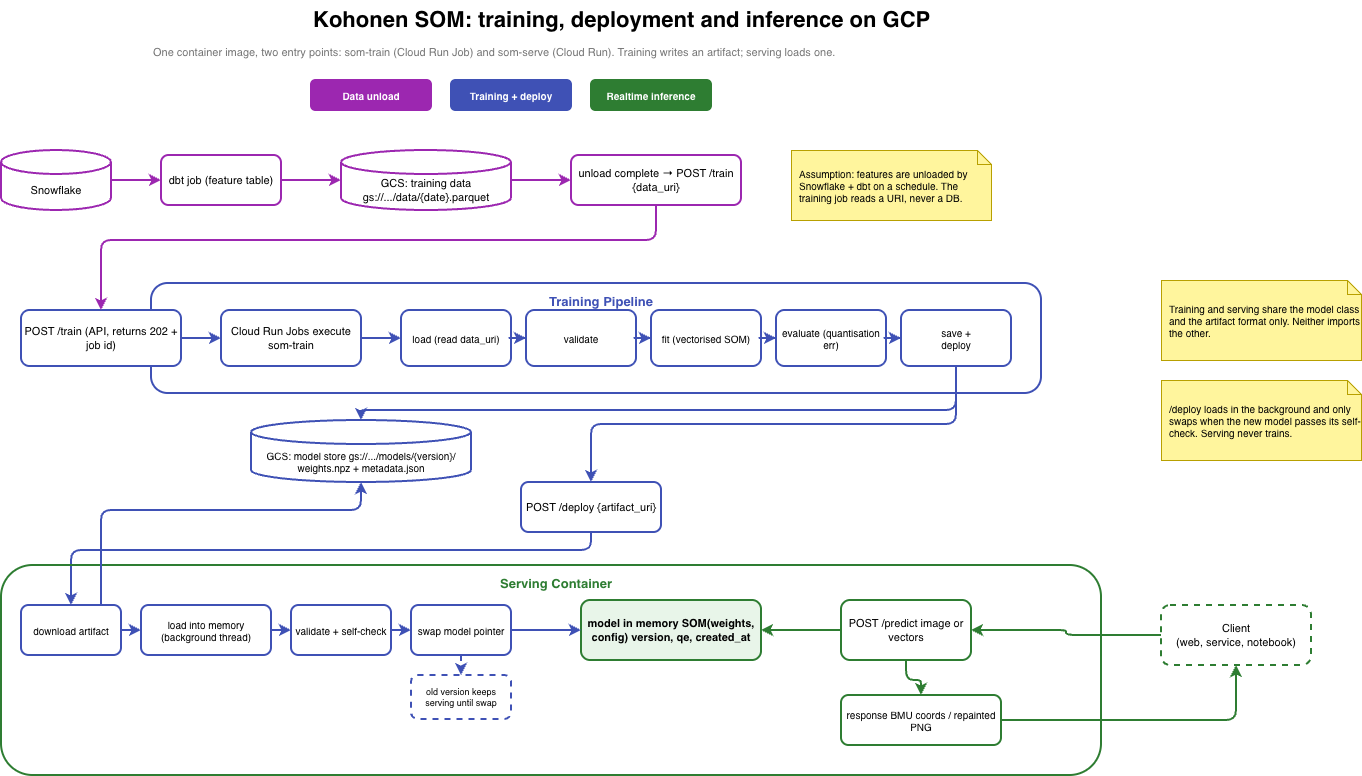

The diagram above was exported from draw.io. Its source (the exported page's mxGraphModel, read from the mxfile embedded in the PNG):
<mxGraphModel dx="1495" dy="872" grid="1" gridSize="10" guides="1" tooltips="1" connect="1" arrows="1" fold="1" page="1" pageScale="1" pageWidth="1654" pageHeight="1169" background="#FFFFFF" math="0" shadow="0">
  <root>
    <mxCell id="0" />
    <mxCell id="1" parent="0" />
    <mxCell id="n2" parent="1" style="text;html=1;strokeColor=none;fillColor=none;align=left;verticalAlign=middle;whiteSpace=wrap;fontSize=22;fontColor=#000;fontStyle=1;" value="Kohonen SOM: training, deployment and inference on GCP" vertex="1">
      <mxGeometry height="40" width="900" x="350" y="20" as="geometry" />
    </mxCell>
    <mxCell id="n3" parent="1" style="text;html=1;strokeColor=none;fillColor=none;align=left;verticalAlign=middle;whiteSpace=wrap;fontSize=11;fontColor=#757575;" value="One container image, two entry points: som-train (Cloud Run Job) and som-serve (Cloud Run). Training writes an artifact; serving loads one." vertex="1">
      <mxGeometry height="24" width="1100" x="190" y="60" as="geometry" />
    </mxCell>
    <mxCell id="n4" parent="1" style="rounded=1;whiteSpace=wrap;html=1;strokeColor=#9C27B0;fillColor=#9C27B0;fontSize=10;fontColor=#FFFFFF;strokeWidth=2;fontStyle=1;" value="Data unload" vertex="1">
      <mxGeometry height="30" width="120" x="350" y="100" as="geometry" />
    </mxCell>
    <mxCell id="n5" parent="1" style="rounded=1;whiteSpace=wrap;html=1;strokeColor=#3F51B5;fillColor=#3F51B5;fontSize=10;fontColor=#FFFFFF;strokeWidth=2;fontStyle=1;" value="Training + deploy" vertex="1">
      <mxGeometry height="30" width="120" x="490" y="100" as="geometry" />
    </mxCell>
    <mxCell id="n6" parent="1" style="rounded=1;whiteSpace=wrap;html=1;strokeColor=#2E7D32;fillColor=#2E7D32;fontSize=10;fontColor=#FFFFFF;strokeWidth=2;fontStyle=1;" value="Realtime inference" vertex="1">
      <mxGeometry height="30" width="120" x="630" y="100" as="geometry" />
    </mxCell>
    <mxCell id="n9" parent="1" style="shape=cylinder3;whiteSpace=wrap;html=1;boundedLbl=1;backgroundOutline=1;size=12;strokeColor=#9C27B0;fillColor=#FFFFFF;fontSize=11;strokeWidth=2;" value="Snowflake" vertex="1">
      <mxGeometry height="60" width="110" x="40" y="170" as="geometry" />
    </mxCell>
    <mxCell id="n10" parent="1" style="rounded=1;whiteSpace=wrap;html=1;strokeColor=#9C27B0;fillColor=#FFFFFF;fontSize=11;strokeWidth=2;" value="dbt job (feature table)" vertex="1">
      <mxGeometry height="50" width="120" x="200" y="175" as="geometry" />
    </mxCell>
    <mxCell id="n11" parent="1" style="shape=cylinder3;whiteSpace=wrap;html=1;boundedLbl=1;backgroundOutline=1;size=12;strokeColor=#9C27B0;fillColor=#FFFFFF;fontSize=11;strokeWidth=2;" value="GCS: training data gs://.../data/{date}.parquet" vertex="1">
      <mxGeometry height="60" width="170" x="380" y="170" as="geometry" />
    </mxCell>
    <mxCell id="n12" parent="1" style="rounded=1;whiteSpace=wrap;html=1;strokeColor=#9C27B0;fillColor=#FFFFFF;fontSize=11;strokeWidth=2;" value="unload complete → POST /train {data_uri}" vertex="1">
      <mxGeometry height="50" width="170" x="610" y="175" as="geometry" />
    </mxCell>
    <mxCell id="n13" edge="1" parent="1" source="n9" style="edgeStyle=orthogonalEdgeStyle;rounded=1;orthogonalLoop=1;jettySize=auto;html=1;strokeColor=#9C27B0;strokeWidth=2;fontSize=10;fontColor=#9C27B0;" target="n10" value="">
      <mxGeometry relative="1" as="geometry" />
    </mxCell>
    <mxCell id="n14" edge="1" parent="1" source="n10" style="edgeStyle=orthogonalEdgeStyle;rounded=1;orthogonalLoop=1;jettySize=auto;html=1;strokeColor=#9C27B0;strokeWidth=2;fontSize=10;fontColor=#9C27B0;" target="n11" value="">
      <mxGeometry relative="1" as="geometry" />
    </mxCell>
    <mxCell id="n15" edge="1" parent="1" source="n11" style="edgeStyle=orthogonalEdgeStyle;rounded=1;orthogonalLoop=1;jettySize=auto;html=1;strokeColor=#9C27B0;strokeWidth=2;fontSize=10;fontColor=#9C27B0;" target="n12" value="">
      <mxGeometry relative="1" as="geometry" />
    </mxCell>
    <mxCell id="n16" parent="1" style="rounded=1;whiteSpace=wrap;html=1;strokeColor=#3F51B5;fillColor=none;fontSize=13;fontStyle=1;strokeWidth=2;verticalAlign=top;align=center;spacingLeft=10;spacingTop=4;fontColor=#3F51B5;" value="Training Pipeline" vertex="1">
      <mxGeometry height="110" width="890" x="190" y="303" as="geometry" />
    </mxCell>
    <mxCell id="n17" parent="1" style="rounded=1;whiteSpace=wrap;html=1;strokeColor=#3F51B5;fillColor=#FFFFFF;fontSize=11;strokeWidth=2;" value="POST /train (API, returns 202 + job id)" vertex="1">
      <mxGeometry height="56" width="160" x="60" y="330" as="geometry" />
    </mxCell>
    <mxCell id="n18" parent="1" style="rounded=1;whiteSpace=wrap;html=1;strokeColor=#3F51B5;fillColor=#FFFFFF;fontSize=11;strokeWidth=2;" value="Cloud Run Jobs execute som-train" vertex="1">
      <mxGeometry height="56" width="140" x="260" y="330" as="geometry" />
    </mxCell>
    <mxCell id="n19" parent="1" style="rounded=1;whiteSpace=wrap;html=1;strokeColor=#3F51B5;fillColor=#FFFFFF;fontSize=10;strokeWidth=2;" value="load (read data_uri)" vertex="1">
      <mxGeometry height="56" width="110" x="440" y="330" as="geometry" />
    </mxCell>
    <mxCell id="n20" parent="1" style="rounded=1;whiteSpace=wrap;html=1;strokeColor=#3F51B5;fillColor=#FFFFFF;fontSize=10;strokeWidth=2;" value="validate" vertex="1">
      <mxGeometry height="56" width="110" x="565" y="330" as="geometry" />
    </mxCell>
    <mxCell id="n21" parent="1" style="rounded=1;whiteSpace=wrap;html=1;strokeColor=#3F51B5;fillColor=#FFFFFF;fontSize=10;strokeWidth=2;" value="fit (vectorised SOM)" vertex="1">
      <mxGeometry height="56" width="110" x="690" y="330" as="geometry" />
    </mxCell>
    <mxCell id="n22" parent="1" style="rounded=1;whiteSpace=wrap;html=1;strokeColor=#3F51B5;fillColor=#FFFFFF;fontSize=10;strokeWidth=2;" value="evaluate (quantisation err)" vertex="1">
      <mxGeometry height="56" width="110" x="815" y="330" as="geometry" />
    </mxCell>
    <mxCell id="bNwCpXpImxkgo1CDPmob-5" edge="1" parent="1" source="n23" style="strokeColor=#3F51B5;strokeWidth=2;edgeStyle=orthogonalEdgeStyle;html=1;entryX=0.5;entryY=0;entryDx=0;entryDy=0;exitX=0.5;exitY=1;exitDx=0;exitDy=0;" target="n25">
      <mxGeometry relative="1" as="geometry" />
    </mxCell>
    <mxCell id="n23" parent="1" style="rounded=1;whiteSpace=wrap;html=1;strokeColor=#3F51B5;fillColor=#FFFFFF;fontSize=10;strokeWidth=2;" value="save +&lt;br&gt;deploy" vertex="1">
      <mxGeometry height="56" width="110" x="940" y="330" as="geometry" />
    </mxCell>
    <mxCell id="n24" parent="1" style="shape=cylinder3;whiteSpace=wrap;html=1;boundedLbl=1;backgroundOutline=1;size=12;strokeColor=#3F51B5;fillColor=#FFFFFF;fontSize=10;strokeWidth=2;" value="GCS: model store gs://.../models/{version}/ weights.npz + metadata.json" vertex="1">
      <mxGeometry height="62" width="220" x="290" y="440" as="geometry" />
    </mxCell>
    <mxCell id="bNwCpXpImxkgo1CDPmob-6" edge="1" parent="1" source="n25" style="strokeColor=#3F51B5;strokeWidth=2;edgeStyle=orthogonalEdgeStyle;html=1;entryX=0.5;entryY=0;entryDx=0;entryDy=0;exitX=0.5;exitY=1;exitDx=0;exitDy=0;" target="n36">
      <mxGeometry relative="1" as="geometry">
        <Array as="points">
          <mxPoint x="630" y="570" />
          <mxPoint x="110" y="570" />
        </Array>
      </mxGeometry>
    </mxCell>
    <mxCell id="n25" parent="1" style="rounded=1;whiteSpace=wrap;html=1;strokeColor=#3F51B5;fillColor=#FFFFFF;fontSize=11;strokeWidth=2;" value="POST /deploy {artifact_uri}" vertex="1">
      <mxGeometry height="50" width="140" x="560" y="502" as="geometry" />
    </mxCell>
    <mxCell id="n26" edge="1" parent="1" source="n12" style="edgeStyle=orthogonalEdgeStyle;rounded=1;orthogonalLoop=1;jettySize=auto;html=1;strokeColor=#9C27B0;strokeWidth=2;fontSize=10;fontColor=#9C27B0;exitX=0.5;exitY=1;exitDx=0;exitDy=0;entryX=0.5;entryY=0;entryDx=0;entryDy=0;" target="n17" value="">
      <mxGeometry relative="1" as="geometry">
        <Array as="points">
          <mxPoint x="695" y="260" />
          <mxPoint x="140" y="260" />
        </Array>
      </mxGeometry>
    </mxCell>
    <mxCell id="n27" edge="1" parent="1" source="n17" style="edgeStyle=orthogonalEdgeStyle;rounded=1;orthogonalLoop=1;jettySize=auto;html=1;strokeColor=#3F51B5;strokeWidth=2;fontSize=10;fontColor=#3F51B5;" target="n18" value="">
      <mxGeometry relative="1" as="geometry" />
    </mxCell>
    <mxCell id="n28" edge="1" parent="1" source="n18" style="edgeStyle=orthogonalEdgeStyle;rounded=1;orthogonalLoop=1;jettySize=auto;html=1;strokeColor=#3F51B5;strokeWidth=2;fontSize=10;fontColor=#3F51B5;" target="n19" value="">
      <mxGeometry relative="1" as="geometry" />
    </mxCell>
    <mxCell id="n29" edge="1" parent="1" source="n19" style="edgeStyle=orthogonalEdgeStyle;rounded=1;orthogonalLoop=1;jettySize=auto;html=1;strokeColor=#3F51B5;strokeWidth=2;fontSize=10;fontColor=#3F51B5;" target="n20" value="">
      <mxGeometry relative="1" as="geometry" />
    </mxCell>
    <mxCell id="n30" edge="1" parent="1" source="n20" style="edgeStyle=orthogonalEdgeStyle;rounded=1;orthogonalLoop=1;jettySize=auto;html=1;strokeColor=#3F51B5;strokeWidth=2;fontSize=10;fontColor=#3F51B5;" target="n21" value="">
      <mxGeometry relative="1" as="geometry" />
    </mxCell>
    <mxCell id="n31" edge="1" parent="1" source="n21" style="edgeStyle=orthogonalEdgeStyle;rounded=1;orthogonalLoop=1;jettySize=auto;html=1;strokeColor=#3F51B5;strokeWidth=2;fontSize=10;fontColor=#3F51B5;" target="n22" value="">
      <mxGeometry relative="1" as="geometry" />
    </mxCell>
    <mxCell id="n32" edge="1" parent="1" source="n22" style="edgeStyle=orthogonalEdgeStyle;rounded=1;orthogonalLoop=1;jettySize=auto;html=1;strokeColor=#3F51B5;strokeWidth=2;fontSize=10;fontColor=#3F51B5;" target="n23" value="">
      <mxGeometry relative="1" as="geometry" />
    </mxCell>
    <mxCell id="n35" parent="1" style="rounded=1;whiteSpace=wrap;html=1;strokeColor=#2E7D32;fillColor=none;fontSize=13;fontStyle=1;strokeWidth=2;verticalAlign=top;align=center;spacingLeft=10;spacingTop=4;fontColor=#2E7D32;" value="Serving Container" vertex="1">
      <mxGeometry height="210" width="1100" x="40" y="585" as="geometry" />
    </mxCell>
    <mxCell id="n36" parent="1" style="rounded=1;whiteSpace=wrap;html=1;strokeColor=#3F51B5;fillColor=#FFFFFF;fontSize=10;strokeWidth=2;" value="download artifact" vertex="1">
      <mxGeometry height="50" width="100" x="60" y="625" as="geometry" />
    </mxCell>
    <mxCell id="n37" parent="1" style="rounded=1;whiteSpace=wrap;html=1;strokeColor=#3F51B5;fillColor=#FFFFFF;fontSize=10;strokeWidth=2;" value="load into memory (background thread)" vertex="1">
      <mxGeometry height="50" width="130" x="180" y="625" as="geometry" />
    </mxCell>
    <mxCell id="n38" parent="1" style="rounded=1;whiteSpace=wrap;html=1;strokeColor=#3F51B5;fillColor=#FFFFFF;fontSize=10;strokeWidth=2;" value="validate + self-check" vertex="1">
      <mxGeometry height="50" width="100" x="330" y="625" as="geometry" />
    </mxCell>
    <mxCell id="n39" parent="1" style="rounded=1;whiteSpace=wrap;html=1;strokeColor=#3F51B5;fillColor=#FFFFFF;fontSize=10;strokeWidth=2;" value="swap model pointer" vertex="1">
      <mxGeometry height="50" width="100" x="450" y="625" as="geometry" />
    </mxCell>
    <mxCell id="n40" parent="1" style="rounded=1;whiteSpace=wrap;html=1;strokeColor=#2E7D32;fillColor=#E8F5E9;fontSize=11;strokeWidth=2;fontStyle=1;" value="model in memory SOM(weights, config) version, qe, created_at" vertex="1">
      <mxGeometry height="60" width="180" x="620" y="620" as="geometry" />
    </mxCell>
    <mxCell id="n41" parent="1" style="rounded=1;whiteSpace=wrap;html=1;strokeColor=#3F51B5;fillColor=#FFFFFF;fontSize=9;strokeWidth=2;dashed=1;" value="old version keeps serving until swap" vertex="1">
      <mxGeometry height="44" width="100" x="450" y="695" as="geometry" />
    </mxCell>
    <mxCell id="n43" edge="1" parent="1" source="n36" style="edgeStyle=orthogonalEdgeStyle;rounded=1;orthogonalLoop=1;jettySize=auto;html=1;strokeColor=#3F51B5;strokeWidth=2;fontSize=10;fontColor=#3F51B5;" target="n37" value="">
      <mxGeometry relative="1" as="geometry" />
    </mxCell>
    <mxCell id="n44" edge="1" parent="1" source="n37" style="edgeStyle=orthogonalEdgeStyle;rounded=1;orthogonalLoop=1;jettySize=auto;html=1;strokeColor=#3F51B5;strokeWidth=2;fontSize=10;fontColor=#3F51B5;" target="n38" value="">
      <mxGeometry relative="1" as="geometry" />
    </mxCell>
    <mxCell id="n45" edge="1" parent="1" source="n38" style="edgeStyle=orthogonalEdgeStyle;rounded=1;orthogonalLoop=1;jettySize=auto;html=1;strokeColor=#3F51B5;strokeWidth=2;fontSize=10;fontColor=#3F51B5;" target="n39" value="">
      <mxGeometry relative="1" as="geometry" />
    </mxCell>
    <mxCell id="n46" edge="1" parent="1" source="n39" style="edgeStyle=orthogonalEdgeStyle;rounded=1;orthogonalLoop=1;jettySize=auto;html=1;strokeColor=#3F51B5;strokeWidth=2;fontSize=10;fontColor=#3F51B5;" target="n40" value="">
      <mxGeometry relative="1" as="geometry" />
    </mxCell>
    <mxCell id="n47" edge="1" parent="1" source="n39" style="edgeStyle=orthogonalEdgeStyle;rounded=1;orthogonalLoop=1;jettySize=auto;html=1;strokeColor=#3F51B5;strokeWidth=2;fontSize=10;fontColor=#3F51B5;dashed=1;" target="n41" value="">
      <mxGeometry relative="1" as="geometry" />
    </mxCell>
    <mxCell id="n48" parent="1" style="rounded=1;whiteSpace=wrap;html=1;strokeColor=#2E7D32;fillColor=#FFFFFF;fontSize=11;strokeWidth=2;dashed=1;" value="Client&lt;br&gt;(web, service, notebook)" vertex="1">
      <mxGeometry height="60" width="150" x="1200" y="625" as="geometry" />
    </mxCell>
    <mxCell id="n49" parent="1" style="rounded=1;whiteSpace=wrap;html=1;strokeColor=#2E7D32;fillColor=#FFFFFF;fontSize=11;strokeWidth=2;" value="POST /predict image or vectors" vertex="1">
      <mxGeometry height="60" width="130" x="880" y="620" as="geometry" />
    </mxCell>
    <mxCell id="n50" parent="1" style="rounded=1;whiteSpace=wrap;html=1;strokeColor=#2E7D32;fillColor=#FFFFFF;fontSize=10;strokeWidth=2;" value="response BMU coords / repainted PNG" vertex="1">
      <mxGeometry height="50" width="160" x="880" y="715" as="geometry" />
    </mxCell>
    <mxCell id="n52" edge="1" parent="1" style="edgeStyle=orthogonalEdgeStyle;rounded=1;orthogonalLoop=1;jettySize=auto;html=1;strokeColor=#2E7D32;strokeWidth=2;fontSize=10;fontColor=#2E7D32;entryX=1;entryY=0.5;entryDx=0;entryDy=0;" target="n49" value="">
      <mxGeometry relative="1" as="geometry">
        <mxPoint x="1200" y="655" as="sourcePoint" />
      </mxGeometry>
    </mxCell>
    <mxCell id="n53" edge="1" parent="1" source="n49" style="edgeStyle=orthogonalEdgeStyle;rounded=1;orthogonalLoop=1;jettySize=auto;html=1;strokeColor=#2E7D32;strokeWidth=2;fontSize=10;fontColor=#2E7D32;exitX=0;exitY=0.5;exitDx=0;exitDy=0;entryX=1;entryY=0.5;entryDx=0;entryDy=0;" target="n40" value="">
      <mxGeometry relative="1" as="geometry" />
    </mxCell>
    <mxCell id="n54" edge="1" parent="1" source="n49" style="edgeStyle=orthogonalEdgeStyle;rounded=1;orthogonalLoop=1;jettySize=auto;html=1;strokeColor=#2E7D32;strokeWidth=2;fontSize=10;fontColor=#2E7D32;" target="n50" value="">
      <mxGeometry relative="1" as="geometry" />
    </mxCell>
    <mxCell id="n55" edge="1" parent="1" source="n50" style="edgeStyle=orthogonalEdgeStyle;rounded=1;orthogonalLoop=1;jettySize=auto;html=1;strokeColor=#2E7D32;strokeWidth=2;fontSize=10;fontColor=#2E7D32;exitX=1;exitY=0.5;exitDx=0;exitDy=0;entryX=0.5;entryY=1;entryDx=0;entryDy=0;" value="">
      <mxGeometry relative="1" as="geometry">
        <Array as="points">
          <mxPoint x="1275" y="740" />
        </Array>
        <mxPoint x="1275" y="685" as="targetPoint" />
      </mxGeometry>
    </mxCell>
    <mxCell id="n75" parent="1" style="shape=note;whiteSpace=wrap;html=1;size=14;strokeColor=#B8A000;fillColor=#FFF59D;fontSize=10;align=left;spacingLeft=6;" value="Training and serving share the model class and the artifact format only. Neither imports the other." vertex="1">
      <mxGeometry height="80" width="200" x="1200" y="300" as="geometry" />
    </mxCell>
    <mxCell id="n76" parent="1" style="shape=note;whiteSpace=wrap;html=1;size=14;strokeColor=#B8A000;fillColor=#FFF59D;fontSize=10;align=left;spacingLeft=6;" value="/deploy loads in the background and only swaps when the new model passes its self-check. Serving never trains." vertex="1">
      <mxGeometry height="80" width="200" x="1200" y="400" as="geometry" />
    </mxCell>
    <mxCell id="n77" parent="1" style="shape=note;whiteSpace=wrap;html=1;size=14;strokeColor=#B8A000;fillColor=#FFF59D;fontSize=10;align=left;spacingLeft=6;" value="Assumption: features are unloaded by Snowflake + dbt on a schedule. The training job reads a URI, never a DB." vertex="1">
      <mxGeometry height="70" width="200" x="830" y="170" as="geometry" />
    </mxCell>
    <mxCell id="bNwCpXpImxkgo1CDPmob-4" edge="1" parent="1" source="n23" style="strokeColor=#3F51B5;strokeWidth=2;edgeStyle=orthogonalEdgeStyle;html=1;entryX=0.5;entryY=0;entryDx=0;entryDy=0;entryPerimeter=0;exitX=0.5;exitY=1;exitDx=0;exitDy=0;" target="n24">
      <mxGeometry relative="1" as="geometry">
        <Array as="points">
          <mxPoint x="995" y="430" />
          <mxPoint x="400" y="430" />
        </Array>
      </mxGeometry>
    </mxCell>
    <mxCell id="bNwCpXpImxkgo1CDPmob-7" edge="1" parent="1" source="n36" style="strokeColor=#3F51B5;strokeWidth=2;edgeStyle=orthogonalEdgeStyle;html=1;entryX=0.5;entryY=1;entryDx=0;entryDy=0;entryPerimeter=0;" target="n24">
      <mxGeometry relative="1" as="geometry">
        <Array as="points">
          <mxPoint x="140" y="530" />
          <mxPoint x="400" y="530" />
        </Array>
      </mxGeometry>
    </mxCell>
  </root>
</mxGraphModel>